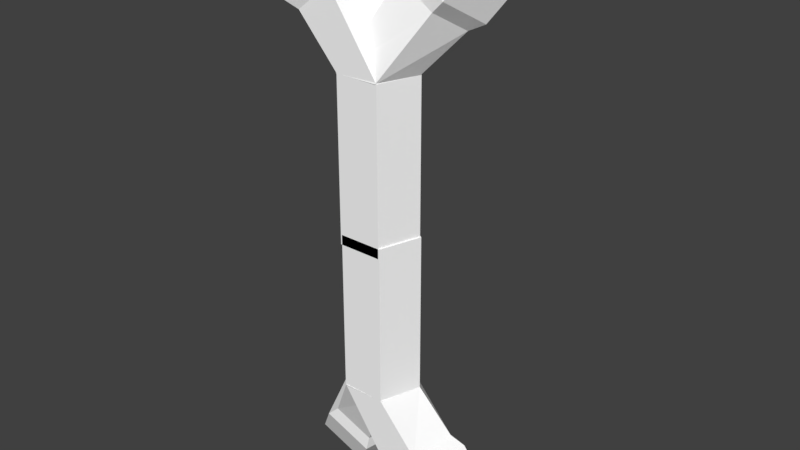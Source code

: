 # Source: bigbigbonegmmmmm.blend  (saved by Blender 2.79.0; exported with 4.5.12 LTS)
import bpy
from mathutils import Matrix  # noqa: F401  (used for matrix-valued properties, if any)

bpy.ops.wm.read_factory_settings(use_empty=True)
scene = bpy.context.scene
scene.name = 'Scene'

# ---- collections
col_collection_1 = bpy.data.collections.new('Collection 1'); scene.collection.children.link(col_collection_1)

# ---- materials (node trees are filled in below, after node groups)
mat_c__lbremasteredrequiem_pc_nzp_models_vmodels_karambit2 = bpy.data.materials.new('C:\\lbremasteredrequiem\\pc\\nzp\\models\\VModels\\karambit2')
mat_c__lbremasteredrequiem_pc_nzp_models_vmodels_karambit2.alpha_threshold = 0.0
mat_c__lbremasteredrequiem_pc_nzp_models_vmodels_karambit2.use_transparent_shadow = False
mat_c__lbremasteredrequiem_pc_nzp_models_vmodels_karambit2.diffuse_color = (1.0, 1.0, 1.0, 1.0)
mat_c__lbremasteredrequiem_pc_nzp_models_vmodels_karambit2.roughness = 0.5

# ---- material node trees

# ---- world
world_world = bpy.data.worlds.new('World'); scene.world = world_world
world_world.color = (0.05088, 0.05088, 0.05088)
world_world.use_sun_shadow = False
world_world.sun_shadow_jitter_overblur = 0.0
world_world.cycles.sampling_method = 'MANUAL'

# ---- meshes
me_c__lbremasteredrequiem_pc_nzp_models_vmodels_karambit2 = bpy.data.meshes.new('C:\\lbremasteredrequiem\\pc\\nzp\\models\\VModels\\karambit2')
me_c__lbremasteredrequiem_pc_nzp_models_vmodels_karambit2.from_pydata([(0.001663, 1.073, -0.2371), (0.001663, 1.073, 4.096), (0.9527, 0.3825, -0.2371), (0.9527, 0.3825, 4.096), (0.5894, -0.7355, -0.2371), (0.5894, -0.7355, 4.096), (-0.5861, -0.7355, -0.2371), (-0.5861, -0.7355, 4.096), (-0.9494, 0.3825, -0.2371), (-0.9494, 0.3825, 4.096), (-1.226, 1.073, 5.71), (-0.4805, 0.3825, 6.3), (-0.7653, -0.7355, 6.075), (-1.687, -0.7355, 5.345), (-1.972, 0.3825, 5.12), (0.9472, 0.3612, 4.099), (0.006938, 1.067, 4.094), (-0.9547, 0.3906, 4.086), (-0.6087, -0.7329, 4.086), (0.5667, -0.7511, 4.094), (-1.461, 1.283, 6.006), (-0.5594, 0.4472, 6.72), (-0.9039, -0.9049, 6.447), (-2.019, -0.9049, 5.565), (-2.363, 0.4472, 5.293), (-2.136, 1.283, 6.859), (-1.234, 0.4472, 7.573), (-1.579, -0.9049, 7.3), (-2.694, -0.9049, 6.418), (-3.038, 0.4472, 6.146), (-2.307, 0.8234, 7.075), (-1.748, 0.3052, 7.518), (-1.961, -0.5332, 7.349), (-2.653, -0.5332, 6.802), (-2.866, 0.3052, 6.633), (1.56, -0.04806, 5.716), (0.5488, 0.08694, 6.299), (0.1403, 1.166, 6.074), (0.8993, 1.698, 5.35), (1.777, 0.9474, 5.129), (1.871, -0.0847, 6.014), (0.6478, 0.07857, 6.72), (0.1537, 1.383, 6.447), (1.072, 2.026, 5.572), (2.133, 1.119, 5.305), (2.417, 0.3018, 6.872), (1.194, 0.465, 7.578), (0.7, 1.77, 7.304), (1.618, 2.413, 6.43), (2.679, 1.506, 6.162), (2.291, 0.7753, 7.088), (1.533, 0.8766, 7.525), (1.226, 1.686, 7.356), (1.796, 2.084, 6.814), (2.454, 1.522, 6.648), (0.0374, 1.073, 0.03005), (0.03626, 1.073, -4.303), (-0.9137, 0.3825, 0.0303), (-0.9148, 0.3825, -4.303), (-0.5504, -0.7355, 0.0302), (-0.5515, -0.7355, -4.303), (0.6252, -0.7355, 0.0299), (0.6241, -0.7355, -4.303), (0.9885, 0.3825, 0.0298), (0.9873, 0.3825, -4.303), (1.264, 1.073, -5.917), (0.5178, 0.3825, -6.507), (0.8028, -0.7355, -6.282), (1.725, -0.7355, -5.553), (2.01, 0.3825, -5.327), (-0.9093, 0.3612, -4.305), (0.03099, 1.067, -4.301), (0.9926, 0.3906, -4.293), (0.6466, -0.7329, -4.293), (-0.5288, -0.7511, -4.301), (1.499, 1.283, -6.214), (0.5966, 0.4472, -6.927), (0.9412, -0.9049, -6.655), (2.056, -0.9049, -5.773), (2.401, 0.4472, -5.5), (2.173, 1.283, -7.067), (1.271, 0.4472, -7.78), (1.616, -0.9049, -7.508), (2.731, -0.9049, -6.626), (3.076, 0.4472, -6.354), (2.344, 0.8234, -7.283), (1.785, 0.3052, -7.725), (1.998, -0.5332, -7.556), (2.69, -0.5332, -7.009), (2.904, 0.3052, -6.84), (-1.523, -0.04806, -5.923), (-0.5115, 0.08694, -6.506), (-0.1029, 1.166, -6.281), (-0.8617, 1.698, -5.557), (-1.739, 0.9474, -5.336), (-1.834, -0.0847, -6.221), (-0.6105, 0.07857, -6.927), (-0.1164, 1.383, -6.654), (-1.034, 2.026, -5.779), (-2.095, 1.119, -5.511), (-2.38, 0.3018, -7.078), (-1.157, 0.465, -7.784), (-0.6629, 1.77, -7.511), (-1.581, 2.413, -6.636), (-2.642, 1.506, -6.369), (-2.254, 0.7753, -7.294), (-1.496, 0.8766, -7.732), (-1.189, 1.686, -7.563), (-1.758, 2.084, -7.02), (-2.416, 1.522, -6.854)], [], [(0, 1, 3, 2), (2, 3, 5, 4), (4, 5, 7, 6), (9, 7, 13, 14), (6, 7, 9, 8), (8, 9, 1, 0), (0, 2, 4, 6, 8), (13, 12, 22, 23), (5, 3, 11, 12), (1, 9, 14, 10), (3, 1, 10, 11), (7, 5, 12, 13), (15, 16, 38, 39), (17, 18, 36, 37), (19, 15, 39, 35), (18, 19, 35, 36), (38, 37, 42, 43), (20, 24, 29, 25), (11, 10, 20, 21), (14, 13, 23, 24), (12, 11, 21, 22), (10, 14, 24, 20), (29, 28, 33, 34), (23, 22, 27, 28), (21, 20, 25, 26), (24, 23, 28, 29), (22, 21, 26, 27), (31, 30, 34, 33, 32), (27, 26, 31, 32), (25, 29, 34, 30), (28, 27, 32, 33), (26, 25, 30, 31), (16, 17, 37, 38), (40, 44, 49, 45), (36, 35, 40, 41), (39, 38, 43, 44), (37, 36, 41, 42), (35, 39, 44, 40), (49, 48, 53, 54), (43, 42, 47, 48), (41, 40, 45, 46), (44, 43, 48, 49), (42, 41, 46, 47), (51, 50, 54, 53, 52), (47, 46, 51, 52), (45, 49, 54, 50), (48, 47, 52, 53), (46, 45, 50, 51), (55, 56, 58, 57), (57, 58, 60, 59), (59, 60, 62, 61), (64, 62, 68, 69), (61, 62, 64, 63), (63, 64, 56, 55), (55, 57, 59, 61, 63), (68, 67, 77, 78), (60, 58, 66, 67), (56, 64, 69, 65), (58, 56, 65, 66), (62, 60, 67, 68), (70, 71, 93, 94), (72, 73, 91, 92), (74, 70, 94, 90), (73, 74, 90, 91), (93, 92, 97, 98), (75, 79, 84, 80), (66, 65, 75, 76), (69, 68, 78, 79), (67, 66, 76, 77), (65, 69, 79, 75), (84, 83, 88, 89), (78, 77, 82, 83), (76, 75, 80, 81), (79, 78, 83, 84), (77, 76, 81, 82), (86, 85, 89, 88, 87), (82, 81, 86, 87), (80, 84, 89, 85), (83, 82, 87, 88), (81, 80, 85, 86), (71, 72, 92, 93), (95, 99, 104, 100), (91, 90, 95, 96), (94, 93, 98, 99), (92, 91, 96, 97), (90, 94, 99, 95), (104, 103, 108, 109), (98, 97, 102, 103), (96, 95, 100, 101), (99, 98, 103, 104), (97, 96, 101, 102), (106, 105, 109, 108, 107), (102, 101, 106, 107), (100, 104, 109, 105), (103, 102, 107, 108), (101, 100, 105, 106)])
_uv = me_c__lbremasteredrequiem_pc_nzp_models_vmodels_karambit2.uv_layers.new(name='C:\\lbremasteredrequiem\\pc\\nzp\\models\\VModels\\karambit2')
_uv.uv.foreach_set('vector', [0.0, 0.0, 0.0, 0.0, 0.0, 0.0, 0.0, 0.0, 0.0, 0.0, 0.0, 0.0, 0.0, 0.0, 0.0, 0.0, 0.0, 0.0, 0.0, 0.0, 0.0, 0.0, 0.0, 0.0, 0.0, 0.0, 0.0, 0.0, 0.0, 0.0, 0.0, 0.0, 0.0, 0.0, 0.0, 0.0, 0.0, 0.0, 0.0, 0.0, 0.0, 0.0, 0.0, 0.0, 0.0, 0.0, 0.0, 0.0, 0.0, 0.0, 0.0, 0.0, 0.0, 0.0, 0.0, 0.0, 0.0, 0.0, 0.0, 0.0, 0.0, 0.0, 0.0, 0.0, 0.0, 0.0, 0.0, 0.0, 0.0, 0.0, 0.0, 0.0, 0.0, 0.0, 0.0, 0.0, 0.0, 0.0, 0.0, 0.0, 0.0, 0.0, 0.0, 0.0, 0.0, 0.0, 0.0, 0.0, 0.0, 0.0, 0.0, 0.0, 0.0, 0.0, 0.0, 0.0, 0.0, 0.0, 0.0, 0.0, 0.0, 0.0, 0.0, 0.0, 0.0, 0.0, 0.0, 0.0, 0.0, 0.0, 0.0, 0.0, 0.0, 0.0, 0.0, 0.0, 0.0, 0.0, 0.0, 0.0, 0.0, 0.0, 0.0, 0.0, 0.0, 0.0, 0.0, 0.0, 0.0, 0.0, 0.0, 0.0, 0.0, 0.0, 0.0, 0.0, 0.0, 0.0, 0.0, 0.0, 0.0, 0.0, 0.0, 0.0, 0.0, 0.0, 0.0, 0.0, 0.0, 0.0, 0.0, 0.0, 0.0, 0.0, 0.0, 0.0, 0.0, 0.0, 0.0, 0.0, 0.0, 0.0, 0.0, 0.0, 0.0, 0.0, 0.0, 0.0, 0.0, 0.0, 0.0, 0.0, 0.0, 0.0, 0.0, 0.0, 0.0, 0.0, 0.0, 0.0, 0.0, 0.0, 0.0, 0.0, 0.0, 0.0, 0.0, 0.0, 0.0, 0.0, 0.0, 0.0, 0.0, 0.0, 0.0, 0.0, 0.0, 0.0, 0.0, 0.0, 0.0, 0.0, 0.0, 0.0, 0.0, 0.0, 0.0, 0.0, 0.0, 0.0, 0.0, 0.0, 0.0, 0.0, 0.0, 0.0, 0.0, 0.0, 0.0, 0.0, 0.0, 0.0, 0.0, 0.0, 0.0, 0.0, 0.0, 0.0, 0.0, 0.0, 0.0, 0.0, 0.0, 0.0, 0.0, 0.0, 0.0, 0.0, 0.0, 0.0, 0.0, 0.0, 0.0, 0.0, 0.0, 0.0, 0.0, 0.0, 0.0, 0.0, 0.0, 0.0, 0.0, 0.0, 0.0, 0.0, 0.0, 0.0, 0.0, 0.0, 0.0, 0.0, 0.0, 0.0, 0.0, 0.0, 0.0, 0.0, 0.0, 0.0, 0.0, 0.0, 0.0, 0.0, 0.0, 0.0, 0.0, 0.0, 0.0, 0.0, 0.0, 0.0, 0.0, 0.0, 0.0, 0.0, 0.0, 0.0, 0.0, 0.0, 0.0, 0.0, 0.0, 0.0, 0.0, 0.0, 0.0, 0.0, 0.0, 0.0, 0.0, 0.0, 0.0, 0.0, 0.0, 0.0, 0.0, 0.0, 0.0, 0.0, 0.0, 0.0, 0.0, 0.0, 0.0, 0.0, 0.0, 0.0, 0.0, 0.0, 0.0, 0.0, 0.0, 0.0, 0.0, 0.0, 0.0, 0.0, 0.0, 0.0, 0.0, 0.0, 0.0, 0.0, 0.0, 0.0, 0.0, 0.0, 0.0, 0.0, 0.0, 0.0, 0.0, 0.0, 0.0, 0.0, 0.0, 0.0, 0.0, 0.0, 0.0, 0.0, 0.0, 0.0, 0.0, 0.0, 0.0, 0.0, 0.0, 0.0, 0.0, 0.0, 0.0, 0.0, 0.0, 0.0, 0.0, 0.0, 0.0, 0.0, 0.0, 0.0, 0.0, 0.0, 0.0, 0.0, 0.0, 0.0, 0.0, 0.0, 0.0, 0.0, 0.0, 0.0, 0.0, 0.0, 0.0, 0.0, 0.0, 0.0, 0.0, 0.0, 0.0, 0.0, 0.0, 0.0, 0.0, 0.0, 0.0, 0.0, 0.0, 0.0, 0.0, 0.0, 0.0, 0.0, 0.0, 0.0, 0.0, 0.0, 0.0, 0.0, 0.0, 0.0, 0.0, 0.0, 0.0, 0.0, 0.0, 0.0, 0.0, 0.0, 0.0, 0.0, 0.0, 0.0, 0.0, 0.0, 0.0, 0.0, 0.0, 0.0, 0.0, 0.0, 0.0, 0.0, 0.0, 0.0, 0.0, 0.0, 0.0, 0.0, 0.0, 0.0, 0.0, 0.0, 0.0, 0.0, 0.0, 0.0, 0.0, 0.0, 0.0, 0.0, 0.0, 0.0, 0.0, 0.0, 0.0, 0.0, 0.0, 0.0, 0.0, 0.0, 0.0, 0.0, 0.0, 0.0, 0.0, 0.0, 0.0, 0.0, 0.0, 0.0, 0.0, 0.0, 0.0, 0.0, 0.0, 0.0, 0.0, 0.0, 0.0, 0.0, 0.0, 0.0, 0.0, 0.0, 0.0, 0.0, 0.0, 0.0, 0.0, 0.0, 0.0, 0.0, 0.0, 0.0, 0.0, 0.0, 0.0, 0.0, 0.0, 0.0, 0.0, 0.0, 0.0, 0.0, 0.0, 0.0, 0.0, 0.0, 0.0, 0.0, 0.0, 0.0, 0.0, 0.0, 0.0, 0.0, 0.0, 0.0, 0.0, 0.0, 0.0, 0.0, 0.0, 0.0, 0.0, 0.0, 0.0, 0.0, 0.0, 0.0, 0.0, 0.0, 0.0, 0.0, 0.0, 0.0, 0.0, 0.0, 0.0, 0.0, 0.0, 0.0, 0.0, 0.0, 0.0, 0.0, 0.0, 0.0, 0.0, 0.0, 0.0, 0.0, 0.0, 0.0, 0.0, 0.0, 0.0, 0.0, 0.0, 0.0, 0.0, 0.0, 0.0, 0.0, 0.0, 0.0, 0.0, 0.0, 0.0, 0.0, 0.0, 0.0, 0.0, 0.0, 0.0, 0.0, 0.0, 0.0, 0.0, 0.0, 0.0, 0.0, 0.0, 0.0, 0.0, 0.0, 0.0, 0.0, 0.0, 0.0, 0.0, 0.0, 0.0, 0.0, 0.0, 0.0, 0.0, 0.0, 0.0, 0.0, 0.0, 0.0, 0.0, 0.0, 0.0, 0.0, 0.0, 0.0, 0.0, 0.0, 0.0, 0.0, 0.0, 0.0, 0.0, 0.0, 0.0, 0.0, 0.0, 0.0, 0.0, 0.0, 0.0, 0.0, 0.0, 0.0, 0.0, 0.0, 0.0, 0.0, 0.0, 0.0, 0.0, 0.0, 0.0, 0.0, 0.0, 0.0, 0.0, 0.0, 0.0, 0.0, 0.0, 0.0, 0.0, 0.0, 0.0, 0.0, 0.0, 0.0, 0.0, 0.0, 0.0, 0.0, 0.0, 0.0, 0.0, 0.0, 0.0, 0.0, 0.0, 0.0, 0.0, 0.0, 0.0, 0.0, 0.0, 0.0, 0.0, 0.0, 0.0, 0.0, 0.0, 0.0, 0.0, 0.0, 0.0, 0.0, 0.0, 0.0, 0.0, 0.0, 0.0, 0.0, 0.0, 0.0, 0.0, 0.0, 0.0, 0.0, 0.0, 0.0, 0.0, 0.0, 0.0, 0.0, 0.0, 0.0, 0.0, 0.0, 0.0, 0.0, 0.0, 0.0, 0.0, 0.0, 0.0, 0.0, 0.0, 0.0, 0.0, 0.0, 0.0, 0.0, 0.0, 0.0, 0.0, 0.0, 0.0, 0.0, 0.0, 0.0, 0.0, 0.0, 0.0, 0.0, 0.0, 0.0, 0.0, 0.0, 0.0, 0.0, 0.0, 0.0, 0.0, 0.0, 0.0, 0.0, 0.0, 0.0, 0.0, 0.0, 0.0, 0.0, 0.0, 0.0, 0.0, 0.0, 0.0, 0.0, 0.0, 0.0, 0.0, 0.0, 0.0, 0.0, 0.0, 0.0, 0.0, 0.0, 0.0, 0.0, 0.0, 0.0, 0.0, 0.0, 0.0, 0.0, 0.0, 0.0, 0.0, 0.0, 0.0, 0.0, 0.0, 0.0])
me_c__lbremasteredrequiem_pc_nzp_models_vmodels_karambit2.materials.append(mat_c__lbremasteredrequiem_pc_nzp_models_vmodels_karambit2)
me_c__lbremasteredrequiem_pc_nzp_models_vmodels_karambit2.use_remesh_preserve_volume = False
me_c__lbremasteredrequiem_pc_nzp_models_vmodels_karambit2.use_remesh_preserve_attributes = False
me_c__lbremasteredrequiem_pc_nzp_models_vmodels_karambit2.use_mirror_vertex_groups = False
me_c__lbremasteredrequiem_pc_nzp_models_vmodels_karambit2.update()

# ---- objects
ob_c__lbremasteredrequiem_pc_nzp_models_vmodels_karambit2 = bpy.data.objects.new('C:\\lbremasteredrequiem\\pc\\nzp\\models\\VModels\\karambit2', me_c__lbremasteredrequiem_pc_nzp_models_vmodels_karambit2)

# ---- transforms, parenting, visibility, modifiers, constraints
ob_c__lbremasteredrequiem_pc_nzp_models_vmodels_karambit2.location = (0.0, 0.0, 0.0)
ob_c__lbremasteredrequiem_pc_nzp_models_vmodels_karambit2.lineart.crease_threshold = 0.0

# ---- collection membership
col_collection_1.objects.link(ob_c__lbremasteredrequiem_pc_nzp_models_vmodels_karambit2)

# ---- scene / render settings (as saved in the file)
scene.frame_start = 1; scene.frame_end = 250; scene.frame_set(3)
scene.render.engine = 'BLENDER_EEVEE_NEXT'
scene.render.resolution_percentage = 50
scene.render.dither_intensity = 0.0
scene.cycles.use_denoising = False
scene.cycles.samples = 128
scene.cycles.sampling_pattern = 'TABULATED_SOBOL'
scene.cycles.use_adaptive_sampling = False
scene.cycles.use_light_tree = False
scene.cycles.blur_glossy = 0.0
scene.cycles.sample_clamp_indirect = 0.0
scene.view_settings.view_transform = 'Standard'
bpy.context.view_layer.update()

# ---- added for rendering (the .blend has no active camera and no usable light): camera, sun
cam_auto = bpy.data.cameras.new('AutoCamera')
cam_auto.lens = 50.0
cam_auto.sensor_width = 36.0
cam_auto.clip_end = 1000.0
ob_auto_camera = bpy.data.objects.new('AutoCamera', cam_auto)
scene.collection.objects.link(ob_auto_camera)
ob_auto_camera.location = (15.621, -17.9688, 12.3785)
ob_auto_camera.rotation_euler = (1.09748, -7.21219e-08, 0.694738)
scene.camera = ob_auto_camera
light_auto_sun = bpy.data.lights.new('AutoSun', 'SUN')
light_auto_sun.energy = 3.0
light_auto_sun.angle = 0.0523599
ob_auto_sun = bpy.data.objects.new('AutoSun', light_auto_sun)
scene.collection.objects.link(ob_auto_sun)
ob_auto_sun.rotation_euler = (0.872665, 0.174533, 0.523599)
bpy.context.view_layer.update()
